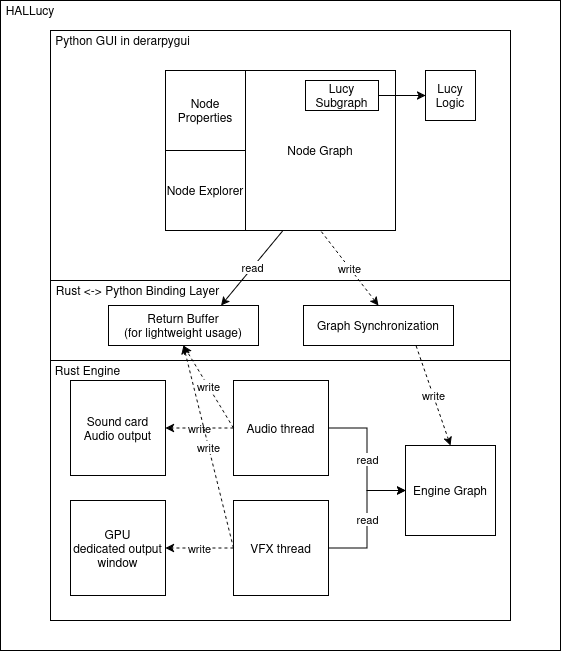

The diagram above was exported from draw.io. Its source (the exported page's mxGraphModel, read from the mxfile embedded in the PNG):
<mxGraphModel dx="729" dy="519" grid="1" gridSize="10" guides="1" tooltips="1" connect="1" arrows="1" fold="1" page="1" pageScale="1" pageWidth="850" pageHeight="1100" math="0" shadow="0">
  <root>
    <mxCell id="0" />
    <mxCell id="1" parent="0" />
    <mxCell id="pPfOlMjczp6rY25pJZuY-10" parent="1" style="rounded=0;whiteSpace=wrap;html=1;" value="" vertex="1">
      <mxGeometry height="650" width="560" x="145" as="geometry" />
    </mxCell>
    <mxCell id="pPfOlMjczp6rY25pJZuY-1" parent="1" style="rounded=0;whiteSpace=wrap;html=1;" value="" vertex="1">
      <mxGeometry height="80" width="460" x="195" y="280" as="geometry" />
    </mxCell>
    <mxCell id="pPfOlMjczp6rY25pJZuY-2" parent="1" style="rounded=0;whiteSpace=wrap;html=1;" value="" vertex="1">
      <mxGeometry height="250" width="460" x="195" y="30" as="geometry" />
    </mxCell>
    <mxCell id="pPfOlMjczp6rY25pJZuY-7" parent="1" style="rounded=0;whiteSpace=wrap;html=1;" value="" vertex="1">
      <mxGeometry height="260" width="460" x="195" y="360" as="geometry" />
    </mxCell>
    <mxCell id="pPfOlMjczp6rY25pJZuY-8" parent="1" style="text;html=1;whiteSpace=wrap;strokeColor=none;fillColor=none;align=center;verticalAlign=middle;rounded=0;" value="Python GUI in derarpygui" vertex="1">
      <mxGeometry height="20" width="145" x="195" y="30" as="geometry" />
    </mxCell>
    <mxCell id="pPfOlMjczp6rY25pJZuY-11" parent="1" style="text;html=1;whiteSpace=wrap;strokeColor=none;fillColor=none;align=center;verticalAlign=middle;rounded=0;" value="HALLucy" vertex="1">
      <mxGeometry height="20" width="60" x="145" as="geometry" />
    </mxCell>
    <mxCell id="pPfOlMjczp6rY25pJZuY-12" parent="1" style="text;html=1;whiteSpace=wrap;strokeColor=none;fillColor=none;align=center;verticalAlign=middle;rounded=0;" value="Rust Engine" vertex="1">
      <mxGeometry height="20" width="75" x="195" y="360" as="geometry" />
    </mxCell>
    <mxCell id="pPfOlMjczp6rY25pJZuY-13" parent="1" style="text;html=1;whiteSpace=wrap;strokeColor=none;fillColor=none;align=center;verticalAlign=middle;rounded=0;" value="Rust &amp;lt;-&amp;gt; Python Binding Layer" vertex="1">
      <mxGeometry height="20" width="175" x="195" y="280" as="geometry" />
    </mxCell>
    <mxCell id="pPfOlMjczp6rY25pJZuY-17" parent="1" style="rounded=0;whiteSpace=wrap;html=1;" value="Node Graph" vertex="1">
      <mxGeometry height="160" width="150" x="390" y="70" as="geometry" />
    </mxCell>
    <mxCell id="pPfOlMjczp6rY25pJZuY-18" parent="1" style="whiteSpace=wrap;html=1;aspect=fixed;" value="Node Properties" vertex="1">
      <mxGeometry height="80" width="80" x="310" y="70" as="geometry" />
    </mxCell>
    <mxCell id="pPfOlMjczp6rY25pJZuY-19" parent="1" style="whiteSpace=wrap;html=1;aspect=fixed;" value="Node Explorer" vertex="1">
      <mxGeometry height="80" width="80" x="310" y="150" as="geometry" />
    </mxCell>
    <mxCell id="pPfOlMjczp6rY25pJZuY-22" parent="1" style="rounded=0;whiteSpace=wrap;html=1;direction=west;" value="Graph Synchronization" vertex="1">
      <mxGeometry height="40" width="150" x="448" y="305" as="geometry" />
    </mxCell>
    <mxCell id="pPfOlMjczp6rY25pJZuY-23" parent="1" style="rounded=0;whiteSpace=wrap;html=1;" value="Engine Graph" vertex="1">
      <mxGeometry height="90" width="90" x="550" y="445" as="geometry" />
    </mxCell>
    <mxCell id="pPfOlMjczp6rY25pJZuY-24" parent="1" style="rounded=0;whiteSpace=wrap;html=1;" value="&lt;div&gt;Return Buffer&lt;/div&gt;&lt;div&gt;(for lightweight usage)&lt;/div&gt;" vertex="1">
      <mxGeometry height="40" width="150" x="253" y="305" as="geometry" />
    </mxCell>
    <mxCell id="pPfOlMjczp6rY25pJZuY-27" edge="1" parent="1" source="pPfOlMjczp6rY25pJZuY-25" style="edgeStyle=orthogonalEdgeStyle;rounded=0;orthogonalLoop=1;jettySize=auto;html=1;" target="pPfOlMjczp6rY25pJZuY-23" value="read">
      <mxGeometry relative="1" as="geometry" />
    </mxCell>
    <mxCell id="BxKJDdkxNGDTYbcXFjhn-3" edge="1" parent="1" source="pPfOlMjczp6rY25pJZuY-25" style="edgeStyle=orthogonalEdgeStyle;rounded=0;orthogonalLoop=1;jettySize=auto;html=1;entryX=1;entryY=0.5;entryDx=0;entryDy=0;dashed=1;" target="BxKJDdkxNGDTYbcXFjhn-6" value="write">
      <mxGeometry relative="1" as="geometry">
        <mxPoint x="309" y="457.5333333333333" as="targetPoint" />
      </mxGeometry>
    </mxCell>
    <mxCell id="pPfOlMjczp6rY25pJZuY-25" parent="1" style="whiteSpace=wrap;html=1;aspect=fixed;" value="Audio thread" vertex="1">
      <mxGeometry height="95" width="95" x="378" y="380" as="geometry" />
    </mxCell>
    <mxCell id="pPfOlMjczp6rY25pJZuY-28" edge="1" parent="1" source="pPfOlMjczp6rY25pJZuY-26" style="edgeStyle=orthogonalEdgeStyle;rounded=0;orthogonalLoop=1;jettySize=auto;html=1;entryX=0;entryY=0.5;entryDx=0;entryDy=0;" target="pPfOlMjczp6rY25pJZuY-23" value="read">
      <mxGeometry relative="1" as="geometry" />
    </mxCell>
    <mxCell id="BxKJDdkxNGDTYbcXFjhn-4" edge="1" parent="1" source="pPfOlMjczp6rY25pJZuY-26" style="edgeStyle=orthogonalEdgeStyle;rounded=0;orthogonalLoop=1;jettySize=auto;html=1;entryX=1;entryY=0.5;entryDx=0;entryDy=0;dashed=1;" target="BxKJDdkxNGDTYbcXFjhn-7" value="write">
      <mxGeometry relative="1" as="geometry">
        <mxPoint x="260" y="554.5" as="targetPoint" />
      </mxGeometry>
    </mxCell>
    <mxCell id="pPfOlMjczp6rY25pJZuY-26" parent="1" style="whiteSpace=wrap;html=1;aspect=fixed;" value="VFX thread" vertex="1">
      <mxGeometry height="95" width="95" x="378" y="500" as="geometry" />
    </mxCell>
    <mxCell id="pPfOlMjczp6rY25pJZuY-30" edge="1" parent="1" source="pPfOlMjczp6rY25pJZuY-23" style="endArrow=none;startArrow=classic;html=1;rounded=0;exitX=0.5;exitY=0;exitDx=0;exitDy=0;entryX=0.25;entryY=0;entryDx=0;entryDy=0;endFill=0;dashed=1;" target="pPfOlMjczp6rY25pJZuY-22" value="write">
      <mxGeometry height="50" relative="1" width="50" as="geometry">
        <mxPoint x="400" y="380" as="sourcePoint" />
        <mxPoint x="450" y="330" as="targetPoint" />
      </mxGeometry>
    </mxCell>
    <mxCell id="pPfOlMjczp6rY25pJZuY-31" edge="1" parent="1" source="pPfOlMjczp6rY25pJZuY-25" style="endArrow=classic;startArrow=none;html=1;rounded=0;entryX=0.5;entryY=1;entryDx=0;entryDy=0;exitX=0;exitY=0.5;exitDx=0;exitDy=0;startFill=0;dashed=1;" target="pPfOlMjczp6rY25pJZuY-24" value="write">
      <mxGeometry height="50" relative="1" width="50" as="geometry">
        <mxPoint x="395" y="465" as="sourcePoint" />
        <mxPoint x="380" y="370" as="targetPoint" />
      </mxGeometry>
    </mxCell>
    <mxCell id="pPfOlMjczp6rY25pJZuY-32" edge="1" parent="1" source="pPfOlMjczp6rY25pJZuY-22" style="endArrow=none;startArrow=classic;html=1;rounded=0;exitX=0.5;exitY=1;exitDx=0;exitDy=0;endFill=0;entryX=0.5;entryY=1;entryDx=0;entryDy=0;dashed=1;" target="pPfOlMjczp6rY25pJZuY-17" value="write">
      <mxGeometry height="50" relative="1" width="50" as="geometry">
        <mxPoint x="475" y="355" as="sourcePoint" />
        <mxPoint x="460" y="260" as="targetPoint" />
      </mxGeometry>
    </mxCell>
    <mxCell id="pPfOlMjczp6rY25pJZuY-33" edge="1" parent="1" source="pPfOlMjczp6rY25pJZuY-24" style="endArrow=none;startArrow=classic;html=1;rounded=0;entryX=0.25;entryY=1;entryDx=0;entryDy=0;endFill=0;startFill=1;exitX=0.75;exitY=0;exitDx=0;exitDy=0;" target="pPfOlMjczp6rY25pJZuY-17" value="read">
      <mxGeometry height="50" relative="1" width="50" as="geometry">
        <mxPoint x="445" y="305" as="sourcePoint" />
        <mxPoint x="430" y="210" as="targetPoint" />
      </mxGeometry>
    </mxCell>
    <mxCell id="BxKJDdkxNGDTYbcXFjhn-6" parent="1" style="whiteSpace=wrap;html=1;aspect=fixed;" value="&lt;div&gt;Sound card&lt;/div&gt;&lt;div&gt;Audio output&lt;/div&gt;" vertex="1">
      <mxGeometry height="95" width="95" x="215" y="380" as="geometry" />
    </mxCell>
    <mxCell id="BxKJDdkxNGDTYbcXFjhn-7" parent="1" style="whiteSpace=wrap;html=1;aspect=fixed;" value="&lt;div&gt;GPU&lt;/div&gt;&lt;div&gt;dedicated output window&lt;/div&gt;" vertex="1">
      <mxGeometry height="95" width="95" x="215" y="500" as="geometry" />
    </mxCell>
    <mxCell id="BxKJDdkxNGDTYbcXFjhn-8" edge="1" parent="1" source="pPfOlMjczp6rY25pJZuY-26" style="endArrow=classic;html=1;rounded=0;exitX=0;exitY=0.5;exitDx=0;exitDy=0;entryX=0.5;entryY=1;entryDx=0;entryDy=0;dashed=1;endFill=1;" target="pPfOlMjczp6rY25pJZuY-24" value="write">
      <mxGeometry height="50" relative="1" width="50" as="geometry">
        <mxPoint x="390" y="400" as="sourcePoint" />
        <mxPoint x="440" y="350" as="targetPoint" />
      </mxGeometry>
    </mxCell>
    <mxCell id="BxKJDdkxNGDTYbcXFjhn-10" parent="1" style="whiteSpace=wrap;html=1;aspect=fixed;" value="&lt;div&gt;Lucy&lt;/div&gt;&lt;div&gt;Logic&lt;/div&gt;" vertex="1">
      <mxGeometry height="50" width="50" x="570" y="70" as="geometry" />
    </mxCell>
    <mxCell id="BxKJDdkxNGDTYbcXFjhn-11" parent="1" style="rounded=0;whiteSpace=wrap;html=1;" value="Lucy Subgraph" vertex="1">
      <mxGeometry height="30" width="73" x="450" y="80" as="geometry" />
    </mxCell>
    <mxCell id="BxKJDdkxNGDTYbcXFjhn-12" edge="1" parent="1" source="BxKJDdkxNGDTYbcXFjhn-11" style="endArrow=classic;html=1;rounded=0;endFill=1;exitX=1;exitY=0.5;exitDx=0;exitDy=0;entryX=0;entryY=0.5;entryDx=0;entryDy=0;" target="BxKJDdkxNGDTYbcXFjhn-10" value="">
      <mxGeometry height="50" relative="1" width="50" as="geometry">
        <mxPoint x="390" y="260" as="sourcePoint" />
        <mxPoint x="440" y="210" as="targetPoint" />
      </mxGeometry>
    </mxCell>
  </root>
</mxGraphModel>